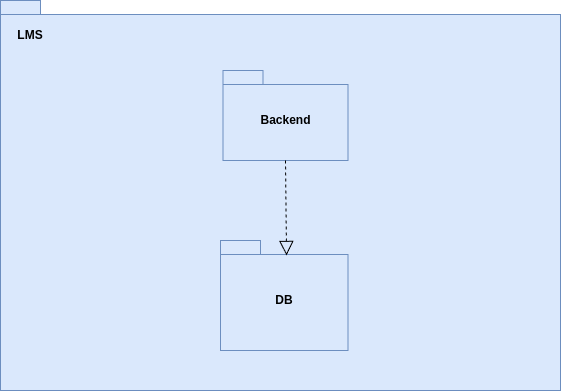

The diagram above was exported from draw.io. Its source (the exported page's mxGraphModel, read from the mxfile embedded in the PNG):
<mxGraphModel dx="1016" dy="915" grid="1" gridSize="10" guides="1" tooltips="1" connect="1" arrows="1" fold="1" page="1" pageScale="1" pageWidth="1169" pageHeight="1654" math="0" shadow="0">
  <root>
    <mxCell id="0" />
    <mxCell id="1" parent="0" />
    <mxCell id="9_7LRQ4zgc63y9z6GNwF-7" value="" style="ellipse;whiteSpace=wrap;html=1;align=center;aspect=fixed;fillColor=none;strokeColor=none;resizable=0;perimeter=centerPerimeter;rotatable=0;allowArrows=0;points=[];outlineConnect=1;" parent="1" vertex="1">
      <mxGeometry x="570" y="400" width="10" height="10" as="geometry" />
    </mxCell>
    <mxCell id="Hp1Hhgis65_eBj4tQ8Ct-1" value="" style="shape=folder;fontStyle=1;spacingTop=10;tabWidth=40;tabHeight=14;tabPosition=left;html=1;whiteSpace=wrap;fillColor=#dae8fc;strokeColor=#6c8ebf;" parent="1" vertex="1">
      <mxGeometry x="300" y="200" width="560" height="390" as="geometry" />
    </mxCell>
    <mxCell id="Hp1Hhgis65_eBj4tQ8Ct-2" value="&lt;b&gt;LMS&lt;/b&gt;" style="text;html=1;align=center;verticalAlign=middle;whiteSpace=wrap;rounded=0;" parent="1" vertex="1">
      <mxGeometry x="300" y="220" width="60" height="30" as="geometry" />
    </mxCell>
    <mxCell id="Hp1Hhgis65_eBj4tQ8Ct-3" value="Backend" style="shape=folder;fontStyle=1;spacingTop=10;tabWidth=40;tabHeight=14;tabPosition=left;html=1;whiteSpace=wrap;fillColor=#dae8fc;strokeColor=#6c8ebf;" parent="1" vertex="1">
      <mxGeometry x="522.5" y="270" width="125" height="90" as="geometry" />
    </mxCell>
    <mxCell id="Hp1Hhgis65_eBj4tQ8Ct-4" value="DB" style="shape=folder;fontStyle=1;spacingTop=10;tabWidth=40;tabHeight=14;tabPosition=left;html=1;whiteSpace=wrap;fillColor=#dae8fc;strokeColor=#6c8ebf;" parent="1" vertex="1">
      <mxGeometry x="520" y="440" width="127.5" height="110" as="geometry" />
    </mxCell>
    <mxCell id="Hp1Hhgis65_eBj4tQ8Ct-5" value="" style="endArrow=block;dashed=1;endFill=0;endSize=12;html=1;rounded=0;exitX=0.5;exitY=1;exitDx=0;exitDy=0;exitPerimeter=0;entryX=0.518;entryY=0.136;entryDx=0;entryDy=0;entryPerimeter=0;" parent="1" source="Hp1Hhgis65_eBj4tQ8Ct-3" target="Hp1Hhgis65_eBj4tQ8Ct-4" edge="1">
      <mxGeometry width="160" relative="1" as="geometry">
        <mxPoint x="500" y="410" as="sourcePoint" />
        <mxPoint x="583" y="454" as="targetPoint" />
      </mxGeometry>
    </mxCell>
  </root>
</mxGraphModel>